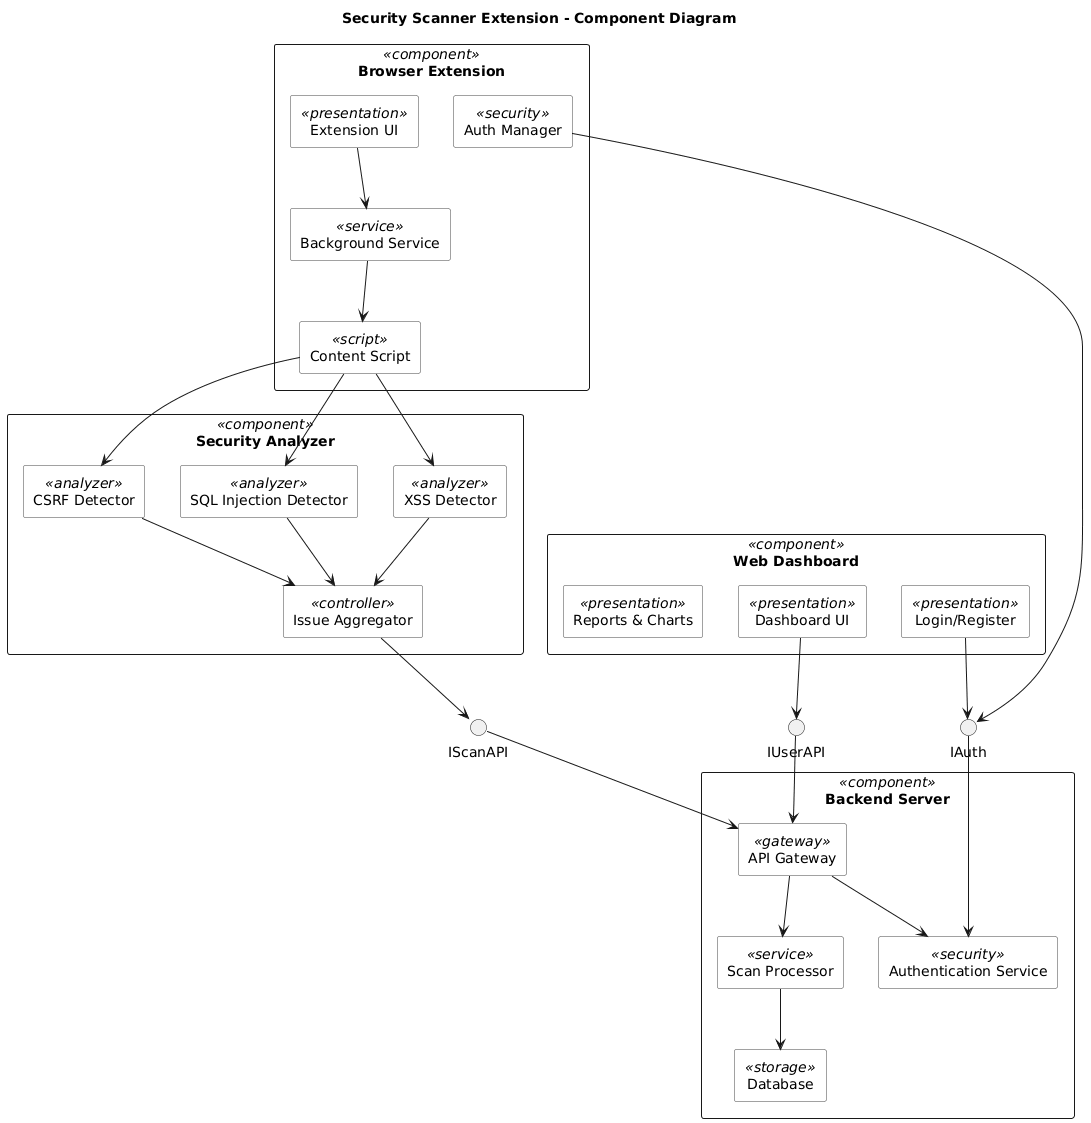

The diagram above was rendered by PlantUML. Its source (embedded in the PNG):
@startuml
title Security Scanner Extension - Component Diagram

skinparam packageStyle rectangle
skinparam componentStyle rectangle

skinparam package {
  
  BorderThickness 2
  FontStyle bold
}

skinparam component {
  BackgroundColor #FFFFFF
  BorderColor #424242
}

' ===== Browser Extension =====
package "Browser Extension" <<component>> {
  [Extension UI] <<presentation>>
  [Background Service] <<service>>
  [Content Script] <<script>>
  [Auth Manager] <<security>>
}

' ===== Security Analyzer =====
package "Security Analyzer" <<component>> {
  [XSS Detector] <<analyzer>>
  [SQL Injection Detector] <<analyzer>>
  [CSRF Detector] <<analyzer>>
  [Issue Aggregator] <<controller>>
}

' ===== Backend Server =====
package "Backend Server" <<component>> {
  [API Gateway] <<gateway>>
  [Authentication Service] <<security>>
  [Scan Processor] <<service>>
  database [Database] <<storage>>
}

' ===== Web Dashboard =====
package "Web Dashboard" <<component>> {
  [Login/Register] <<presentation>>
  [Dashboard UI] <<presentation>>
  [Reports & Charts] <<presentation>>
}

' ===== Interfaces =====
interface "IAuth" as IAuth
interface "IScanAPI" as IScanAPI
interface "IUserAPI" as IUserAPI

' ===== Connections =====
[Extension UI] --> [Background Service]
[Background Service] --> [Content Script]
[Content Script] --> [XSS Detector]
[Content Script] --> [SQL Injection Detector]
[Content Script] --> [CSRF Detector]

[XSS Detector] --> [Issue Aggregator]
[SQL Injection Detector] --> [Issue Aggregator]
[CSRF Detector] --> [Issue Aggregator]

[Auth Manager] --> IAuth
IAuth --> [Authentication Service]

[Issue Aggregator] --> IScanAPI
IScanAPI --> [API Gateway]

[API Gateway] --> [Authentication Service]
[API Gateway] --> [Scan Processor]
[Scan Processor] --> [Database]

[Login/Register] --> IAuth
[Dashboard UI] --> IUserAPI
IUserAPI --> [API Gateway]
@enduml